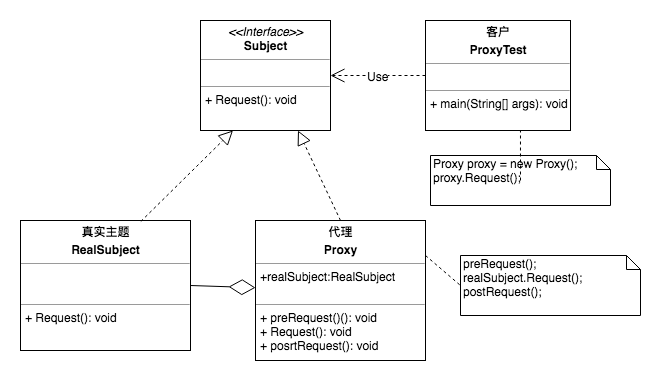

The diagram above was exported from draw.io. Its source (the exported page's mxGraphModel, read from the mxfile embedded in the PNG):
<mxGraphModel dx="1251" dy="569" grid="1" gridSize="10" guides="1" tooltips="1" connect="1" arrows="1" fold="1" page="1" pageScale="1" pageWidth="827" pageHeight="1169" math="0" shadow="0">
  <root>
    <mxCell id="0" />
    <mxCell id="1" parent="0" />
    <mxCell id="mvL5jlHLQe0lM-v0Z8af-1" value="&lt;p style=&quot;margin: 0px ; margin-top: 4px ; text-align: center&quot;&gt;&lt;b&gt;客户&lt;/b&gt;&lt;/p&gt;&lt;p style=&quot;margin: 0px ; margin-top: 4px ; text-align: center&quot;&gt;&lt;b&gt;ProxyTest&lt;/b&gt;&lt;/p&gt;&lt;hr size=&quot;1&quot;&gt;&lt;p style=&quot;margin: 0px ; margin-left: 4px&quot;&gt;&lt;br&gt;&lt;/p&gt;&lt;hr size=&quot;1&quot;&gt;&lt;p style=&quot;margin: 0px ; margin-left: 4px&quot;&gt;&lt;span&gt;+ main(String[] args): void&lt;/span&gt;&lt;br&gt;&lt;/p&gt;" style="verticalAlign=top;align=left;overflow=fill;fontSize=12;fontFamily=Helvetica;html=1;" vertex="1" parent="1">
      <mxGeometry x="525" y="140" width="145" height="110" as="geometry" />
    </mxCell>
    <mxCell id="mvL5jlHLQe0lM-v0Z8af-2" value="&lt;p style=&quot;margin: 0px ; margin-top: 4px ; text-align: center&quot;&gt;&lt;b&gt;真实主题&lt;/b&gt;&lt;/p&gt;&lt;p style=&quot;margin: 0px ; margin-top: 4px ; text-align: center&quot;&gt;&lt;b&gt;RealSubject&lt;/b&gt;&lt;/p&gt;&lt;hr size=&quot;1&quot;&gt;&lt;p style=&quot;margin: 0px ; margin-left: 4px&quot;&gt;&lt;br&gt;&lt;/p&gt;&lt;br&gt;&lt;hr size=&quot;1&quot;&gt;&lt;p style=&quot;margin: 0px ; margin-left: 4px&quot;&gt;+ Request(): void&lt;br&gt;&lt;/p&gt;" style="verticalAlign=top;align=left;overflow=fill;fontSize=12;fontFamily=Helvetica;html=1;" vertex="1" parent="1">
      <mxGeometry x="120" y="340" width="170" height="130" as="geometry" />
    </mxCell>
    <mxCell id="mvL5jlHLQe0lM-v0Z8af-3" value="Use" style="endArrow=open;endSize=12;dashed=1;html=1;exitX=0;exitY=0.5;exitDx=0;exitDy=0;entryX=1;entryY=0.5;entryDx=0;entryDy=0;" edge="1" parent="1" source="mvL5jlHLQe0lM-v0Z8af-1" target="mvL5jlHLQe0lM-v0Z8af-5">
      <mxGeometry width="160" relative="1" as="geometry">
        <mxPoint x="425" y="260" as="sourcePoint" />
        <mxPoint x="435" y="195" as="targetPoint" />
      </mxGeometry>
    </mxCell>
    <mxCell id="mvL5jlHLQe0lM-v0Z8af-4" value="&lt;p style=&quot;margin: 0px ; margin-top: 4px ; text-align: center&quot;&gt;&lt;b&gt;代理&lt;/b&gt;&lt;/p&gt;&lt;p style=&quot;margin: 0px ; margin-top: 4px ; text-align: center&quot;&gt;&lt;b&gt;Proxy&lt;/b&gt;&lt;/p&gt;&lt;hr size=&quot;1&quot;&gt;&lt;p style=&quot;margin: 0px ; margin-left: 4px&quot;&gt;+realSubject:RealSubject&amp;nbsp;&lt;/p&gt;&lt;br&gt;&lt;hr size=&quot;1&quot;&gt;&lt;p style=&quot;margin: 0px ; margin-left: 4px&quot;&gt;&lt;span&gt;+ preRequest()(): void&lt;/span&gt;&lt;br&gt;&lt;/p&gt;&lt;p style=&quot;margin: 0px ; margin-left: 4px&quot;&gt;+ Request(): void&lt;span&gt;&lt;br&gt;&lt;/span&gt;&lt;/p&gt;&lt;p style=&quot;margin: 0px ; margin-left: 4px&quot;&gt;+ posrtRequest(): void&lt;br&gt;&lt;/p&gt;" style="verticalAlign=top;align=left;overflow=fill;fontSize=12;fontFamily=Helvetica;html=1;" vertex="1" parent="1">
      <mxGeometry x="355" y="340" width="170" height="140" as="geometry" />
    </mxCell>
    <mxCell id="mvL5jlHLQe0lM-v0Z8af-5" value="&lt;p style=&quot;margin: 0px ; margin-top: 4px ; text-align: center&quot;&gt;&lt;i&gt;&amp;lt;&amp;lt;Interface&amp;gt;&amp;gt;&lt;/i&gt;&lt;br&gt;&lt;b&gt;Subject&lt;/b&gt;&lt;/p&gt;&lt;hr size=&quot;1&quot;&gt;&lt;p style=&quot;margin: 0px ; margin-left: 4px&quot;&gt;&lt;br&gt;&lt;/p&gt;&lt;hr size=&quot;1&quot;&gt;&lt;p style=&quot;margin: 0px ; margin-left: 4px&quot;&gt;+ Request(): void&lt;/p&gt;" style="verticalAlign=top;align=left;overflow=fill;fontSize=12;fontFamily=Helvetica;html=1;" vertex="1" parent="1">
      <mxGeometry x="300" y="140" width="130" height="110" as="geometry" />
    </mxCell>
    <mxCell id="mvL5jlHLQe0lM-v0Z8af-6" value="" style="endArrow=block;dashed=1;endFill=0;endSize=12;html=1;exitX=0.708;exitY=0.007;exitDx=0;exitDy=0;exitPerimeter=0;entryX=0.25;entryY=1;entryDx=0;entryDy=0;" edge="1" parent="1" source="mvL5jlHLQe0lM-v0Z8af-2" target="mvL5jlHLQe0lM-v0Z8af-5">
      <mxGeometry width="160" relative="1" as="geometry">
        <mxPoint x="90" y="280" as="sourcePoint" />
        <mxPoint x="250" y="280" as="targetPoint" />
      </mxGeometry>
    </mxCell>
    <mxCell id="mvL5jlHLQe0lM-v0Z8af-7" value="" style="endArrow=block;dashed=1;endFill=0;endSize=12;html=1;exitX=0.5;exitY=0;exitDx=0;exitDy=0;entryX=0.75;entryY=1;entryDx=0;entryDy=0;" edge="1" parent="1" source="mvL5jlHLQe0lM-v0Z8af-4" target="mvL5jlHLQe0lM-v0Z8af-5">
      <mxGeometry width="160" relative="1" as="geometry">
        <mxPoint x="350.3599999999999" y="361.04999999999995" as="sourcePoint" />
        <mxPoint x="440" y="280" as="targetPoint" />
      </mxGeometry>
    </mxCell>
    <mxCell id="mvL5jlHLQe0lM-v0Z8af-8" value="Proxy proxy = new Proxy();&lt;br&gt;proxy.Request();" style="shape=note;whiteSpace=wrap;html=1;size=14;verticalAlign=top;align=left;spacingTop=-6;" vertex="1" parent="1">
      <mxGeometry x="530" y="275" width="180" height="50" as="geometry" />
    </mxCell>
    <mxCell id="mvL5jlHLQe0lM-v0Z8af-9" value="preRequest();&lt;br&gt;realSubject.Request();&lt;br&gt;postRequest();" style="shape=note;whiteSpace=wrap;html=1;size=14;verticalAlign=top;align=left;spacingTop=-6;" vertex="1" parent="1">
      <mxGeometry x="560" y="375" width="180" height="60" as="geometry" />
    </mxCell>
    <mxCell id="mvL5jlHLQe0lM-v0Z8af-10" value="" style="endArrow=none;dashed=1;html=1;entryX=0.655;entryY=1;entryDx=0;entryDy=0;entryPerimeter=0;" edge="1" parent="1" target="mvL5jlHLQe0lM-v0Z8af-1">
      <mxGeometry width="50" height="50" relative="1" as="geometry">
        <mxPoint x="620" y="300" as="sourcePoint" />
        <mxPoint x="630" y="250" as="targetPoint" />
      </mxGeometry>
    </mxCell>
    <mxCell id="mvL5jlHLQe0lM-v0Z8af-11" value="" style="endArrow=none;dashed=1;html=1;entryX=0;entryY=0.5;entryDx=0;entryDy=0;entryPerimeter=0;exitX=1;exitY=0.25;exitDx=0;exitDy=0;" edge="1" parent="1" source="mvL5jlHLQe0lM-v0Z8af-4" target="mvL5jlHLQe0lM-v0Z8af-9">
      <mxGeometry width="50" height="50" relative="1" as="geometry">
        <mxPoint x="530" y="380" as="sourcePoint" />
        <mxPoint x="629.9749999999999" y="260" as="targetPoint" />
      </mxGeometry>
    </mxCell>
    <mxCell id="mvL5jlHLQe0lM-v0Z8af-12" value="" style="endArrow=diamondThin;endFill=0;endSize=24;html=1;exitX=1;exitY=0.5;exitDx=0;exitDy=0;" edge="1" parent="1" source="mvL5jlHLQe0lM-v0Z8af-2" target="mvL5jlHLQe0lM-v0Z8af-4">
      <mxGeometry width="160" relative="1" as="geometry">
        <mxPoint x="260" y="440" as="sourcePoint" />
        <mxPoint x="420" y="440" as="targetPoint" />
      </mxGeometry>
    </mxCell>
  </root>
</mxGraphModel>